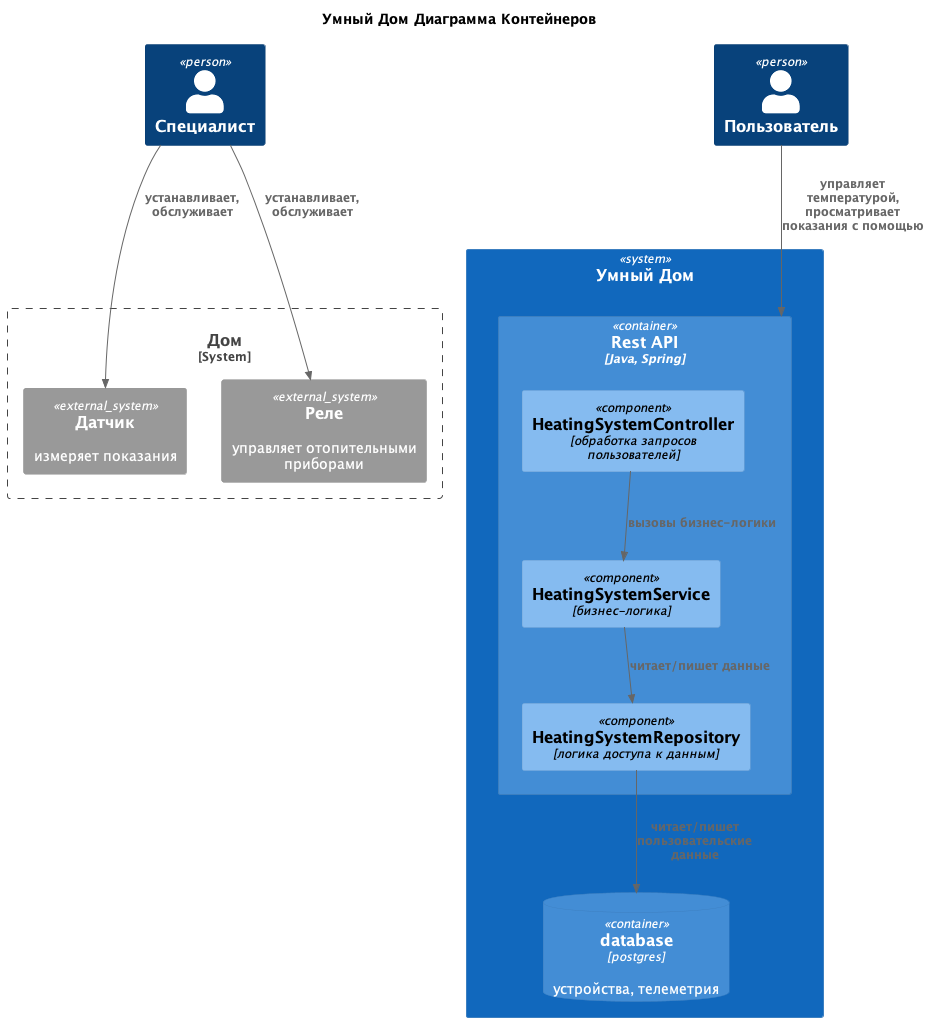

The diagram above was rendered by PlantUML. Its source (embedded in the PNG):
@startuml 

title Умный Дом Диаграмма Контейнеров

top to bottom direction
!include https://raw.githubusercontent.com/plantuml-stdlib/C4-PlantUML/master/C4_Component.puml

Person(specialist, "Специалист", "")
Person(user, "Пользователь", "")

System_Boundary(House, "Дом") {
    System_Ext(sensor, "Датчик", "измеряет показания")
    System_Ext(relay, "Реле", "управляет отопительными приборами")
}

System(EcoSmartSystem, "Умный Дом") {
    Container(api, "Rest API", "Java, Spring", "") {
        Component(HeatingSystemController, "HeatingSystemController", "обработка запросов пользователей")
        Component(HeatingSystemService, "HeatingSystemService", "бизнес-логика")
        Component(HeatingSystemRepository, "HeatingSystemRepository", "логика доступа к данным")
        Rel_Down(HeatingSystemController, HeatingSystemService, "вызовы бизнес-логики")
        Rel_Down(HeatingSystemService, HeatingSystemRepository, "читает/пишет данные")
    }
    ContainerDb(db, "database", "postgres", "устройства, телеметрия")
    Rel_Down(HeatingSystemRepository, db, "читает/пишет пользовательские данные")
}

Rel(user, api, "управляет температурой, просматривает показания с помощью")
Rel(specialist, sensor, "устанавливает, обслуживает")
Rel(specialist, relay, "устанавливает, обслуживает")
@enduml